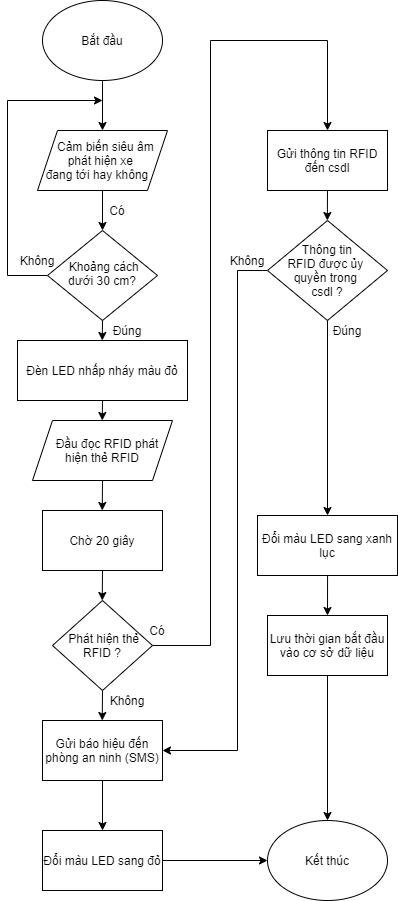

The diagram above was exported from draw.io. Its source (the exported page's mxGraphModel, read from the mxfile embedded in the PNG):
<mxGraphModel dx="1326" dy="816" grid="1" gridSize="10" guides="1" tooltips="1" connect="1" arrows="1" fold="1" page="1" pageScale="1" pageWidth="827" pageHeight="1169" math="0" shadow="0">
  <root>
    <mxCell id="WIyWlLk6GJQsqaUBKTNV-0" />
    <mxCell id="WIyWlLk6GJQsqaUBKTNV-1" parent="WIyWlLk6GJQsqaUBKTNV-0" />
    <mxCell id="VaC3UZLXidyHR_s--UIB-2" value="" style="edgeStyle=orthogonalEdgeStyle;rounded=0;orthogonalLoop=1;jettySize=auto;html=1;" parent="WIyWlLk6GJQsqaUBKTNV-1" source="WIyWlLk6GJQsqaUBKTNV-10" edge="1">
      <mxGeometry relative="1" as="geometry">
        <mxPoint x="225" y="140" as="targetPoint" />
        <Array as="points">
          <mxPoint x="130" y="315" />
          <mxPoint x="130" y="140" />
        </Array>
      </mxGeometry>
    </mxCell>
    <mxCell id="WIyWlLk6GJQsqaUBKTNV-10" value="&amp;nbsp;Khoảng cách dưới 30 cm?" style="rhombus;whiteSpace=wrap;html=1;shadow=0;fontFamily=Helvetica;fontSize=12;align=center;strokeWidth=1;spacing=6;spacingTop=-4;verticalAlign=middle;" parent="WIyWlLk6GJQsqaUBKTNV-1" vertex="1">
      <mxGeometry x="170" y="270" width="110" height="90" as="geometry" />
    </mxCell>
    <mxCell id="VaC3UZLXidyHR_s--UIB-0" value="Bắt đầu" style="ellipse;whiteSpace=wrap;html=1;" parent="WIyWlLk6GJQsqaUBKTNV-1" vertex="1">
      <mxGeometry x="165" y="40" width="120" height="80" as="geometry" />
    </mxCell>
    <mxCell id="VaC3UZLXidyHR_s--UIB-1" value="&amp;nbsp; Cảm biến siêu âm phát hiện xe &lt;br&gt;đang tới hay không&amp;nbsp; &amp;nbsp;" style="shape=parallelogram;perimeter=parallelogramPerimeter;whiteSpace=wrap;html=1;fixedSize=1;align=center;verticalAlign=middle;spacing=2;" parent="WIyWlLk6GJQsqaUBKTNV-1" vertex="1">
      <mxGeometry x="160" y="170" width="130" height="60" as="geometry" />
    </mxCell>
    <mxCell id="VaC3UZLXidyHR_s--UIB-3" value="" style="endArrow=classic;html=1;entryX=0.5;entryY=0;entryDx=0;entryDy=0;exitX=0.5;exitY=1;exitDx=0;exitDy=0;" parent="WIyWlLk6GJQsqaUBKTNV-1" source="VaC3UZLXidyHR_s--UIB-1" target="WIyWlLk6GJQsqaUBKTNV-10" edge="1">
      <mxGeometry width="50" height="50" relative="1" as="geometry">
        <mxPoint x="180" y="250" as="sourcePoint" />
        <mxPoint x="230" y="200" as="targetPoint" />
      </mxGeometry>
    </mxCell>
    <mxCell id="VaC3UZLXidyHR_s--UIB-4" value="Có" style="text;html=1;strokeColor=none;fillColor=none;align=center;verticalAlign=middle;whiteSpace=wrap;rounded=0;" parent="WIyWlLk6GJQsqaUBKTNV-1" vertex="1">
      <mxGeometry x="220" y="240" width="40" height="20" as="geometry" />
    </mxCell>
    <mxCell id="VaC3UZLXidyHR_s--UIB-5" value="Không" style="text;html=1;strokeColor=none;fillColor=none;align=center;verticalAlign=middle;whiteSpace=wrap;rounded=0;" parent="WIyWlLk6GJQsqaUBKTNV-1" vertex="1">
      <mxGeometry x="140" y="290" width="40" height="20" as="geometry" />
    </mxCell>
    <mxCell id="VaC3UZLXidyHR_s--UIB-6" value="Đèn LED nhấp nháy màu đỏ" style="rounded=0;whiteSpace=wrap;html=1;" parent="WIyWlLk6GJQsqaUBKTNV-1" vertex="1">
      <mxGeometry x="140" y="380" width="170" height="60" as="geometry" />
    </mxCell>
    <mxCell id="VaC3UZLXidyHR_s--UIB-7" value="Chờ 20 giây" style="rounded=0;whiteSpace=wrap;html=1;" parent="WIyWlLk6GJQsqaUBKTNV-1" vertex="1">
      <mxGeometry x="165" y="550" width="120" height="60" as="geometry" />
    </mxCell>
    <mxCell id="VaC3UZLXidyHR_s--UIB-8" value="&amp;nbsp; &amp;nbsp;Đầu đọc RFID phát hiện thẻ RFID" style="shape=parallelogram;perimeter=parallelogramPerimeter;whiteSpace=wrap;html=1;fixedSize=1;" parent="WIyWlLk6GJQsqaUBKTNV-1" vertex="1">
      <mxGeometry x="155" y="460" width="140" height="60" as="geometry" />
    </mxCell>
    <mxCell id="VaC3UZLXidyHR_s--UIB-39" style="edgeStyle=orthogonalEdgeStyle;rounded=0;orthogonalLoop=1;jettySize=auto;html=1;entryX=0.5;entryY=0;entryDx=0;entryDy=0;" parent="WIyWlLk6GJQsqaUBKTNV-1" source="VaC3UZLXidyHR_s--UIB-9" target="VaC3UZLXidyHR_s--UIB-16" edge="1">
      <mxGeometry relative="1" as="geometry">
        <Array as="points">
          <mxPoint x="333" y="685" />
          <mxPoint x="333" y="80" />
          <mxPoint x="450" y="80" />
        </Array>
      </mxGeometry>
    </mxCell>
    <mxCell id="VaC3UZLXidyHR_s--UIB-9" value="&amp;nbsp;Phát hiện thẻ RFID ?" style="rhombus;whiteSpace=wrap;html=1;" parent="WIyWlLk6GJQsqaUBKTNV-1" vertex="1">
      <mxGeometry x="175" y="640" width="100" height="90" as="geometry" />
    </mxCell>
    <mxCell id="VaC3UZLXidyHR_s--UIB-10" value="Gửi báo hiệu đến phòng an ninh (SMS)" style="rounded=0;whiteSpace=wrap;html=1;" parent="WIyWlLk6GJQsqaUBKTNV-1" vertex="1">
      <mxGeometry x="165" y="760" width="120" height="60" as="geometry" />
    </mxCell>
    <mxCell id="VaC3UZLXidyHR_s--UIB-11" value="Đổi màu LED sang đỏ" style="rounded=0;whiteSpace=wrap;html=1;" parent="WIyWlLk6GJQsqaUBKTNV-1" vertex="1">
      <mxGeometry x="165" y="870" width="120" height="60" as="geometry" />
    </mxCell>
    <mxCell id="VaC3UZLXidyHR_s--UIB-12" value="Kết thúc" style="ellipse;whiteSpace=wrap;html=1;" parent="WIyWlLk6GJQsqaUBKTNV-1" vertex="1">
      <mxGeometry x="390" y="860" width="120" height="80" as="geometry" />
    </mxCell>
    <mxCell id="VaC3UZLXidyHR_s--UIB-13" value="Đổi màu LED sang xanh lục" style="rounded=0;whiteSpace=wrap;html=1;" parent="WIyWlLk6GJQsqaUBKTNV-1" vertex="1">
      <mxGeometry x="380" y="555" width="140" height="60" as="geometry" />
    </mxCell>
    <mxCell id="VaC3UZLXidyHR_s--UIB-14" value="Lưu thời gian bắt đầu vào cơ sở dữ liệu" style="rounded=0;whiteSpace=wrap;html=1;" parent="WIyWlLk6GJQsqaUBKTNV-1" vertex="1">
      <mxGeometry x="390" y="655" width="120" height="60" as="geometry" />
    </mxCell>
    <mxCell id="VaC3UZLXidyHR_s--UIB-36" style="edgeStyle=orthogonalEdgeStyle;rounded=0;orthogonalLoop=1;jettySize=auto;html=1;exitX=0;exitY=0.5;exitDx=0;exitDy=0;entryX=1;entryY=0.5;entryDx=0;entryDy=0;" parent="WIyWlLk6GJQsqaUBKTNV-1" source="VaC3UZLXidyHR_s--UIB-15" target="VaC3UZLXidyHR_s--UIB-10" edge="1">
      <mxGeometry relative="1" as="geometry">
        <Array as="points">
          <mxPoint x="360" y="310" />
          <mxPoint x="360" y="790" />
        </Array>
      </mxGeometry>
    </mxCell>
    <mxCell id="VaC3UZLXidyHR_s--UIB-15" value="&amp;nbsp;Thông tin &lt;br&gt;RFID được ủy &lt;br&gt;quyền trong &lt;br&gt;csdl ?" style="rhombus;whiteSpace=wrap;html=1;" parent="WIyWlLk6GJQsqaUBKTNV-1" vertex="1">
      <mxGeometry x="390" y="260" width="120" height="100" as="geometry" />
    </mxCell>
    <mxCell id="VaC3UZLXidyHR_s--UIB-16" value="Gửi thông tin RFID đến csdl" style="rounded=0;whiteSpace=wrap;html=1;" parent="WIyWlLk6GJQsqaUBKTNV-1" vertex="1">
      <mxGeometry x="390" y="170" width="120" height="60" as="geometry" />
    </mxCell>
    <mxCell id="VaC3UZLXidyHR_s--UIB-20" value="" style="endArrow=classic;html=1;entryX=0.5;entryY=0;entryDx=0;entryDy=0;" parent="WIyWlLk6GJQsqaUBKTNV-1" source="VaC3UZLXidyHR_s--UIB-0" target="VaC3UZLXidyHR_s--UIB-1" edge="1">
      <mxGeometry width="50" height="50" relative="1" as="geometry">
        <mxPoint x="220" y="120" as="sourcePoint" />
        <mxPoint x="225" y="170" as="targetPoint" />
      </mxGeometry>
    </mxCell>
    <mxCell id="VaC3UZLXidyHR_s--UIB-22" value="" style="endArrow=classic;html=1;entryX=0.5;entryY=0;entryDx=0;entryDy=0;" parent="WIyWlLk6GJQsqaUBKTNV-1" edge="1">
      <mxGeometry width="50" height="50" relative="1" as="geometry">
        <mxPoint x="225" y="360" as="sourcePoint" />
        <mxPoint x="224.76" y="380" as="targetPoint" />
      </mxGeometry>
    </mxCell>
    <mxCell id="VaC3UZLXidyHR_s--UIB-23" value="" style="endArrow=classic;html=1;entryX=0.5;entryY=0;entryDx=0;entryDy=0;" parent="WIyWlLk6GJQsqaUBKTNV-1" edge="1">
      <mxGeometry width="50" height="50" relative="1" as="geometry">
        <mxPoint x="225" y="440" as="sourcePoint" />
        <mxPoint x="224.76" y="460" as="targetPoint" />
      </mxGeometry>
    </mxCell>
    <mxCell id="VaC3UZLXidyHR_s--UIB-24" value="" style="endArrow=classic;html=1;entryX=0.5;entryY=0;entryDx=0;entryDy=0;" parent="WIyWlLk6GJQsqaUBKTNV-1" edge="1">
      <mxGeometry width="50" height="50" relative="1" as="geometry">
        <mxPoint x="225" y="520" as="sourcePoint" />
        <mxPoint x="224.76" y="550" as="targetPoint" />
      </mxGeometry>
    </mxCell>
    <mxCell id="VaC3UZLXidyHR_s--UIB-25" value="" style="endArrow=classic;html=1;entryX=0.5;entryY=0;entryDx=0;entryDy=0;" parent="WIyWlLk6GJQsqaUBKTNV-1" edge="1">
      <mxGeometry width="50" height="50" relative="1" as="geometry">
        <mxPoint x="225" y="610" as="sourcePoint" />
        <mxPoint x="224.76" y="640" as="targetPoint" />
      </mxGeometry>
    </mxCell>
    <mxCell id="VaC3UZLXidyHR_s--UIB-26" value="" style="endArrow=classic;html=1;entryX=0.5;entryY=0;entryDx=0;entryDy=0;" parent="WIyWlLk6GJQsqaUBKTNV-1" edge="1">
      <mxGeometry width="50" height="50" relative="1" as="geometry">
        <mxPoint x="225" y="730" as="sourcePoint" />
        <mxPoint x="224.76" y="760" as="targetPoint" />
      </mxGeometry>
    </mxCell>
    <mxCell id="VaC3UZLXidyHR_s--UIB-27" value="" style="endArrow=classic;html=1;entryX=0.5;entryY=0;entryDx=0;entryDy=0;" parent="WIyWlLk6GJQsqaUBKTNV-1" target="VaC3UZLXidyHR_s--UIB-11" edge="1">
      <mxGeometry width="50" height="50" relative="1" as="geometry">
        <mxPoint x="225" y="820" as="sourcePoint" />
        <mxPoint x="224.76" y="850" as="targetPoint" />
      </mxGeometry>
    </mxCell>
    <mxCell id="VaC3UZLXidyHR_s--UIB-28" value="" style="endArrow=classic;html=1;entryX=0.5;entryY=0;entryDx=0;entryDy=0;" parent="WIyWlLk6GJQsqaUBKTNV-1" edge="1">
      <mxGeometry width="50" height="50" relative="1" as="geometry">
        <mxPoint x="450" y="230" as="sourcePoint" />
        <mxPoint x="449.83000000000004" y="260" as="targetPoint" />
      </mxGeometry>
    </mxCell>
    <mxCell id="VaC3UZLXidyHR_s--UIB-29" value="" style="endArrow=classic;html=1;entryX=0.5;entryY=0;entryDx=0;entryDy=0;exitX=0.5;exitY=1;exitDx=0;exitDy=0;" parent="WIyWlLk6GJQsqaUBKTNV-1" target="VaC3UZLXidyHR_s--UIB-13" edge="1">
      <mxGeometry width="50" height="50" relative="1" as="geometry">
        <mxPoint x="450" y="360" as="sourcePoint" />
        <mxPoint x="450" y="400" as="targetPoint" />
      </mxGeometry>
    </mxCell>
    <mxCell id="VaC3UZLXidyHR_s--UIB-30" value="" style="endArrow=classic;html=1;entryX=0.5;entryY=0;entryDx=0;entryDy=0;" parent="WIyWlLk6GJQsqaUBKTNV-1" target="VaC3UZLXidyHR_s--UIB-14" edge="1">
      <mxGeometry width="50" height="50" relative="1" as="geometry">
        <mxPoint x="450.07" y="615" as="sourcePoint" />
        <mxPoint x="449.83" y="645" as="targetPoint" />
      </mxGeometry>
    </mxCell>
    <mxCell id="VaC3UZLXidyHR_s--UIB-31" value="" style="endArrow=classic;html=1;entryX=0.5;entryY=0;entryDx=0;entryDy=0;" parent="WIyWlLk6GJQsqaUBKTNV-1" target="VaC3UZLXidyHR_s--UIB-12" edge="1">
      <mxGeometry width="50" height="50" relative="1" as="geometry">
        <mxPoint x="450" y="715" as="sourcePoint" />
        <mxPoint x="450" y="765" as="targetPoint" />
      </mxGeometry>
    </mxCell>
    <mxCell id="VaC3UZLXidyHR_s--UIB-33" value="" style="endArrow=classic;html=1;exitX=1;exitY=0.5;exitDx=0;exitDy=0;entryX=0;entryY=0.5;entryDx=0;entryDy=0;" parent="WIyWlLk6GJQsqaUBKTNV-1" source="VaC3UZLXidyHR_s--UIB-11" target="VaC3UZLXidyHR_s--UIB-12" edge="1">
      <mxGeometry width="50" height="50" relative="1" as="geometry">
        <mxPoint x="290" y="900" as="sourcePoint" />
        <mxPoint x="390" y="880" as="targetPoint" />
      </mxGeometry>
    </mxCell>
    <mxCell id="VaC3UZLXidyHR_s--UIB-37" value="Đúng" style="text;html=1;strokeColor=none;fillColor=none;align=center;verticalAlign=middle;whiteSpace=wrap;rounded=0;" parent="WIyWlLk6GJQsqaUBKTNV-1" vertex="1">
      <mxGeometry x="230" y="360" width="40" height="20" as="geometry" />
    </mxCell>
    <mxCell id="VaC3UZLXidyHR_s--UIB-38" value="Có" style="text;html=1;strokeColor=none;fillColor=none;align=center;verticalAlign=middle;whiteSpace=wrap;rounded=0;" parent="WIyWlLk6GJQsqaUBKTNV-1" vertex="1">
      <mxGeometry x="260" y="660" width="40" height="20" as="geometry" />
    </mxCell>
    <mxCell id="VaC3UZLXidyHR_s--UIB-40" value="Đúng" style="text;html=1;strokeColor=none;fillColor=none;align=center;verticalAlign=middle;whiteSpace=wrap;rounded=0;" parent="WIyWlLk6GJQsqaUBKTNV-1" vertex="1">
      <mxGeometry x="450" y="360" width="40" height="20" as="geometry" />
    </mxCell>
    <mxCell id="VaC3UZLXidyHR_s--UIB-41" value="Không" style="text;html=1;strokeColor=none;fillColor=none;align=center;verticalAlign=middle;whiteSpace=wrap;rounded=0;" parent="WIyWlLk6GJQsqaUBKTNV-1" vertex="1">
      <mxGeometry x="350" y="290" width="40" height="20" as="geometry" />
    </mxCell>
    <mxCell id="VaC3UZLXidyHR_s--UIB-42" value="Không" style="text;html=1;strokeColor=none;fillColor=none;align=center;verticalAlign=middle;whiteSpace=wrap;rounded=0;" parent="WIyWlLk6GJQsqaUBKTNV-1" vertex="1">
      <mxGeometry x="230" y="730" width="40" height="20" as="geometry" />
    </mxCell>
  </root>
</mxGraphModel>